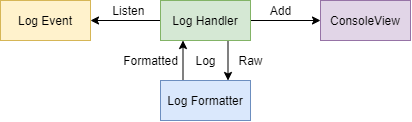

The diagram above was exported from draw.io. Its source (the exported page's mxGraphModel, read from the mxfile embedded in the PNG):
<mxGraphModel dx="652" dy="422" grid="1" gridSize="10" guides="1" tooltips="1" connect="1" arrows="1" fold="1" page="1" pageScale="1" pageWidth="850" pageHeight="1100" math="0" shadow="0">
  <root>
    <mxCell id="gwj93utVFe-ytuFRaV7m-0" />
    <mxCell id="gwj93utVFe-ytuFRaV7m-1" parent="gwj93utVFe-ytuFRaV7m-0" />
    <mxCell id="gwj93utVFe-ytuFRaV7m-2" value="Log Event" style="rounded=0;whiteSpace=wrap;html=1;fillColor=#fff2cc;strokeColor=#d6b656;" vertex="1" parent="gwj93utVFe-ytuFRaV7m-1">
      <mxGeometry x="240" y="160" width="90" height="40" as="geometry" />
    </mxCell>
    <mxCell id="gwj93utVFe-ytuFRaV7m-4" value="" style="edgeStyle=orthogonalEdgeStyle;rounded=0;orthogonalLoop=1;jettySize=auto;html=1;startArrow=none;startFill=0;endArrow=classic;endFill=1;" edge="1" parent="gwj93utVFe-ytuFRaV7m-1" source="gwj93utVFe-ytuFRaV7m-3" target="gwj93utVFe-ytuFRaV7m-2">
      <mxGeometry relative="1" as="geometry" />
    </mxCell>
    <mxCell id="gwj93utVFe-ytuFRaV7m-7" value="" style="edgeStyle=orthogonalEdgeStyle;rounded=0;orthogonalLoop=1;jettySize=auto;html=1;startArrow=none;startFill=0;endArrow=classic;endFill=1;" edge="1" parent="gwj93utVFe-ytuFRaV7m-1" source="gwj93utVFe-ytuFRaV7m-3" target="gwj93utVFe-ytuFRaV7m-6">
      <mxGeometry relative="1" as="geometry" />
    </mxCell>
    <mxCell id="gwj93utVFe-ytuFRaV7m-10" style="edgeStyle=orthogonalEdgeStyle;rounded=0;orthogonalLoop=1;jettySize=auto;html=1;exitX=0.75;exitY=1;exitDx=0;exitDy=0;entryX=0.75;entryY=0;entryDx=0;entryDy=0;startArrow=none;startFill=0;endArrow=classic;endFill=1;" edge="1" parent="gwj93utVFe-ytuFRaV7m-1" source="gwj93utVFe-ytuFRaV7m-3" target="gwj93utVFe-ytuFRaV7m-8">
      <mxGeometry relative="1" as="geometry" />
    </mxCell>
    <mxCell id="gwj93utVFe-ytuFRaV7m-3" value="Log Handler" style="rounded=0;whiteSpace=wrap;html=1;fillColor=#d5e8d4;strokeColor=#82b366;" vertex="1" parent="gwj93utVFe-ytuFRaV7m-1">
      <mxGeometry x="400" y="160" width="90" height="40" as="geometry" />
    </mxCell>
    <mxCell id="gwj93utVFe-ytuFRaV7m-11" style="edgeStyle=orthogonalEdgeStyle;rounded=0;orthogonalLoop=1;jettySize=auto;html=1;exitX=0.25;exitY=0;exitDx=0;exitDy=0;entryX=0.25;entryY=1;entryDx=0;entryDy=0;startArrow=none;startFill=0;endArrow=classic;endFill=1;" edge="1" parent="gwj93utVFe-ytuFRaV7m-1" source="gwj93utVFe-ytuFRaV7m-8" target="gwj93utVFe-ytuFRaV7m-3">
      <mxGeometry relative="1" as="geometry" />
    </mxCell>
    <mxCell id="gwj93utVFe-ytuFRaV7m-8" value="Log Formatter" style="rounded=0;whiteSpace=wrap;html=1;fillColor=#dae8fc;strokeColor=#6c8ebf;" vertex="1" parent="gwj93utVFe-ytuFRaV7m-1">
      <mxGeometry x="400" y="240" width="90" height="40" as="geometry" />
    </mxCell>
    <mxCell id="gwj93utVFe-ytuFRaV7m-6" value="ConsoleView" style="rounded=0;whiteSpace=wrap;html=1;fillColor=#e1d5e7;strokeColor=#9673a6;" vertex="1" parent="gwj93utVFe-ytuFRaV7m-1">
      <mxGeometry x="560" y="160" width="90" height="40" as="geometry" />
    </mxCell>
    <mxCell id="gwj93utVFe-ytuFRaV7m-5" value="Listen&amp;nbsp;" style="text;html=1;strokeColor=none;fillColor=none;align=center;verticalAlign=middle;whiteSpace=wrap;rounded=0;" vertex="1" parent="gwj93utVFe-ytuFRaV7m-1">
      <mxGeometry x="350" y="160" width="40" height="20" as="geometry" />
    </mxCell>
    <mxCell id="gwj93utVFe-ytuFRaV7m-12" value="Add" style="text;html=1;align=center;verticalAlign=middle;resizable=0;points=[];autosize=1;" vertex="1" parent="gwj93utVFe-ytuFRaV7m-1">
      <mxGeometry x="500" y="160" width="40" height="20" as="geometry" />
    </mxCell>
    <mxCell id="gwj93utVFe-ytuFRaV7m-13" value="Raw" style="text;html=1;align=center;verticalAlign=middle;resizable=0;points=[];autosize=1;" vertex="1" parent="gwj93utVFe-ytuFRaV7m-1">
      <mxGeometry x="470" y="210" width="40" height="20" as="geometry" />
    </mxCell>
    <mxCell id="gwj93utVFe-ytuFRaV7m-14" value="Formatted" style="text;html=1;align=center;verticalAlign=middle;resizable=0;points=[];autosize=1;" vertex="1" parent="gwj93utVFe-ytuFRaV7m-1">
      <mxGeometry x="355" y="210" width="70" height="20" as="geometry" />
    </mxCell>
    <mxCell id="gwj93utVFe-ytuFRaV7m-15" value="Log" style="text;html=1;align=center;verticalAlign=middle;resizable=0;points=[];autosize=1;" vertex="1" parent="gwj93utVFe-ytuFRaV7m-1">
      <mxGeometry x="425" y="210" width="40" height="20" as="geometry" />
    </mxCell>
  </root>
</mxGraphModel>